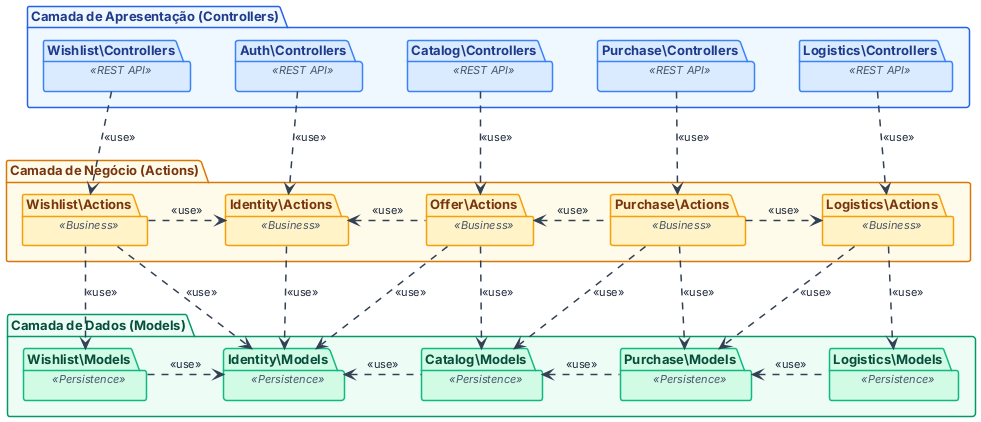

The diagram above was rendered by PlantUML. Its source (embedded in the PNG):
@startuml geral
skinparam shadowing false
skinparam packageStyle folder
skinparam defaultFontName "Inter", "Segoe UI", "Helvetica Neue", Arial, sans-serif
skinparam defaultFontSize 12
skinparam nodesep 45
skinparam ranksep 75
skinparam arrowThickness 1.5
skinparam ArrowColor #334155
skinparam ArrowFontColor #1E293B
skinparam ArrowFontSize 11

skinparam package {
    FontName "Inter", "Segoe UI", "Helvetica Neue", Arial, sans-serif
    FontSize 13
    FontStyle bold
    BorderThickness 1.5
    StereotypeFontSize 11
    StereotypeFontColor #475569
}

top to bottom direction

' ============================================================================
' 1. CAMADA DE APRESENTAÇÃO (CONTROLLERS) - Tema Azul
' ============================================================================
package "Camada de Apresentação (Controllers)" as Presentation #EFF6FF;line:2563EB;text:1E3A8A {

    package "Wishlist\Controllers" as C_Wishlist <<REST API>> #DBEAFE;line:3B82F6;text:1E3A8A {
    }

    package "Auth\Controllers" as C_Auth <<REST API>> #DBEAFE;line:3B82F6;text:1E3A8A {
    }

    package "Catalog\Controllers" as C_Catalog <<REST API>> #DBEAFE;line:3B82F6;text:1E3A8A {
    }

    package "Purchase\Controllers" as C_Purchase <<REST API>> #DBEAFE;line:3B82F6;text:1E3A8A {
    }

    package "Logistics\Controllers" as C_Logistics <<REST API>> #DBEAFE;line:3B82F6;text:1E3A8A {
    }

    C_Wishlist -[hidden]right-> C_Auth
    C_Auth -[hidden]right-> C_Catalog
    C_Catalog -[hidden]right-> C_Purchase
    C_Purchase -[hidden]right-> C_Logistics
}

' ============================================================================
' 2. CAMADA DE NEGÓCIO (ACTIONS) - Tema Âmbar
' ============================================================================
package "Camada de Negócio (Actions)" as Business #FFFBEB;line:D97706;text:78350F {

    package "Wishlist\Actions" as A_Wishlist <<Business>> #FEF3C7;line:F59E0B;text:78350F {
    }

    package "Identity\Actions" as A_Identity <<Business>> #FEF3C7;line:F59E0B;text:78350F {
    }

    package "Offer\Actions" as A_Offer <<Business>> #FEF3C7;line:F59E0B;text:78350F {
    }

    package "Purchase\Actions" as A_Purchase <<Business>> #FEF3C7;line:F59E0B;text:78350F {
    }

    package "Logistics\Actions" as A_Logistics <<Business>> #FEF3C7;line:F59E0B;text:78350F {
    }

    A_Wishlist -[hidden]right-> A_Identity
    A_Identity -[hidden]right-> A_Offer
    A_Offer -[hidden]right-> A_Purchase
    A_Purchase -[hidden]right-> A_Logistics
}

' ============================================================================
' 3. CAMADA DE DADOS (MODELS) - Tema Esmeralda
' ============================================================================
package "Camada de Dados (Models)" as Data #ECFDF5;line:059669;text:064E3B {

    package "Wishlist\Models" as M_Wishlist <<Persistence>> #D1FAE5;line:10B981;text:064E3B {
    }

    package "Identity\Models" as M_Identity <<Persistence>> #D1FAE5;line:10B981;text:064E3B {
    }

    package "Catalog\Models" as M_Catalog <<Persistence>> #D1FAE5;line:10B981;text:064E3B {
    }

    package "Purchase\Models" as M_Purchase <<Persistence>> #D1FAE5;line:10B981;text:064E3B {
    }

    package "Logistics\Models" as M_Logistics <<Persistence>> #D1FAE5;line:10B981;text:064E3B {
    }

    M_Wishlist -[hidden]right-> M_Identity
    M_Identity -[hidden]right-> M_Catalog
    M_Catalog -[hidden]right-> M_Purchase
    M_Purchase -[hidden]right-> M_Logistics
}

' ============================================================================
' RELAÇÕES DE USO: APRESENTAÇÃO -> NEGÓCIO
' ============================================================================
C_Wishlist ..> A_Wishlist : <<use>>
C_Auth ..> A_Identity : <<use>>
C_Catalog ..> A_Offer : <<use>>
C_Purchase ..> A_Purchase : <<use>>
C_Logistics ..> A_Logistics : <<use>>

' ============================================================================
' RELAÇÕES DE USO ENTRE REGRAS DE NEGÓCIO (ACTIONS -> ACTIONS)
' ============================================================================
A_Wishlist .right.> A_Identity : <<use>>
A_Offer .left.> A_Identity : <<use>>
A_Purchase .left.> A_Offer : <<use>>
A_Purchase .right.> A_Logistics : <<use>>

' ============================================================================
' RELAÇÕES DE USO: NEGÓCIO -> DADOS
' ============================================================================
A_Wishlist ..> M_Wishlist : <<use>>
A_Wishlist ..> M_Identity : <<use>>
A_Identity ..> M_Identity : <<use>>
A_Offer ..> M_Catalog : <<use>>
A_Offer ..> M_Identity : <<use>>
A_Purchase ..> M_Purchase : <<use>>
A_Purchase ..> M_Catalog : <<use>>
A_Logistics ..> M_Logistics : <<use>>
A_Logistics ..> M_Purchase : <<use>>

' ============================================================================
' RELAÇÕES ESTRUTURAIS ENTRE MODELOS DE DADOS (MODELS -> MODELS)
' ============================================================================
M_Wishlist .right.> M_Identity : <<use>>
M_Catalog .left.> M_Identity : <<use>>
M_Purchase .left.> M_Catalog : <<use>>
M_Logistics .left.> M_Purchase : <<use>>

@enduml